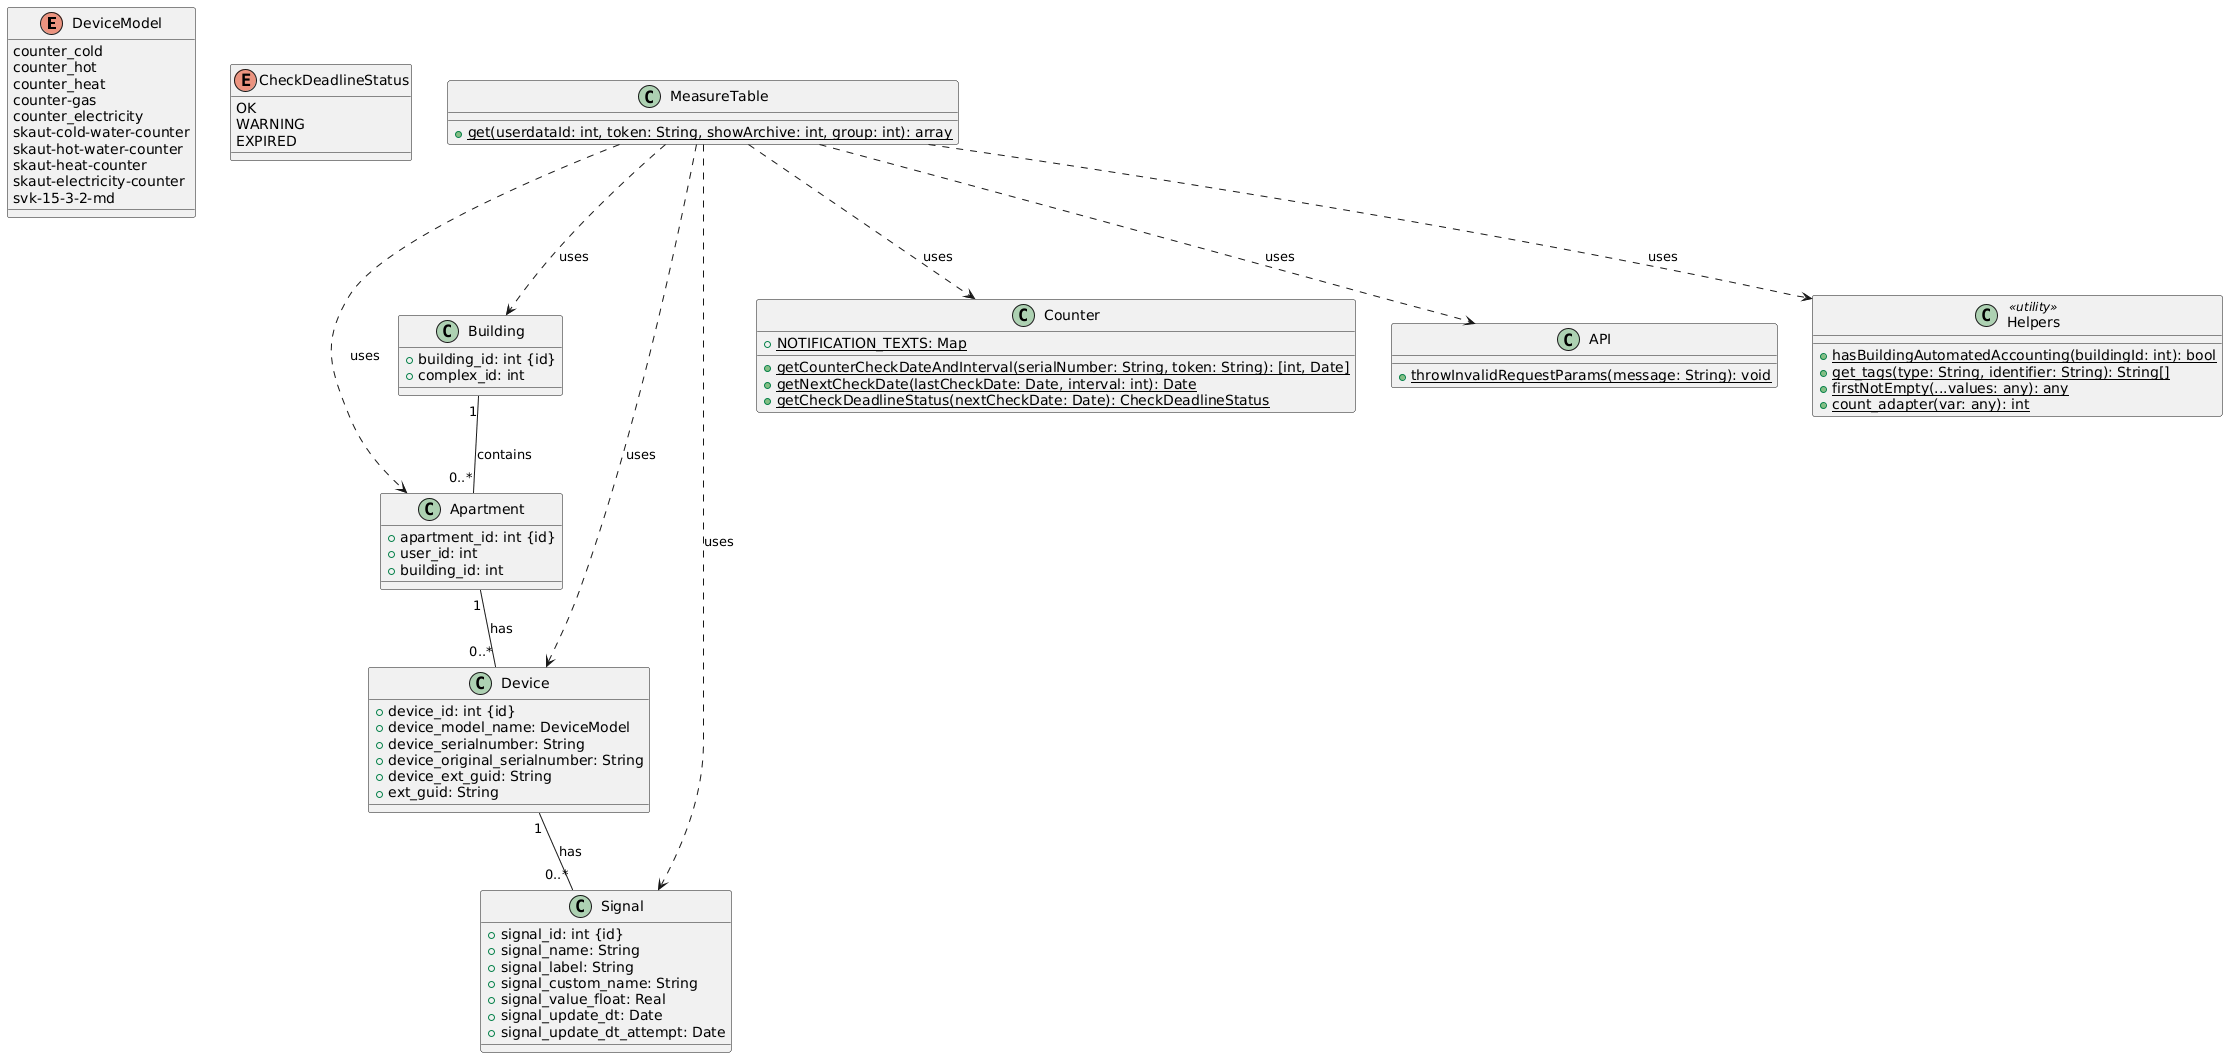

The diagram above was rendered by PlantUML. Its source (embedded in the PNG):
@startuml
' Перечисления
enum DeviceModel {
  counter_cold
  counter_hot
  counter_heat
  counter-gas
  counter_electricity
  skaut-cold-water-counter
  skaut-hot-water-counter
  skaut-heat-counter
  skaut-electricity-counter
  svk-15-3-2-md
}

enum CheckDeadlineStatus {
  OK
  WARNING
  EXPIRED
}

' Классы-сущности
class Apartment {
  + apartment_id: int {id}
  + user_id: int
  + building_id: int
}

class Building {
  + building_id: int {id}
  + complex_id: int
}

class Device {
  + device_id: int {id}
  + device_model_name: DeviceModel
  + device_serialnumber: String
  + device_original_serialnumber: String
  + device_ext_guid: String
  + ext_guid: String
}

class Signal {
  + signal_id: int {id}
  + signal_name: String
  + signal_label: String
  + signal_custom_name: String
  + signal_value_float: Real
  + signal_update_dt: Date
  + signal_update_dt_attempt: Date
}

' Вспомогательные классы (сервисы)
class Counter {
  + {static} NOTIFICATION_TEXTS: Map
  + {static} getCounterCheckDateAndInterval(serialNumber: String, token: String): [int, Date]
  + {static} getNextCheckDate(lastCheckDate: Date, interval: int): Date
  + {static} getCheckDeadlineStatus(nextCheckDate: Date): CheckDeadlineStatus
}

class API {
  + {static} throwInvalidRequestParams(message: String): void
}

class Helpers <<utility>> {
  + {static} hasBuildingAutomatedAccounting(buildingId: int): bool
  + {static} get_tags(type: String, identifier: String): String[]
  + {static} firstNotEmpty(...values: any): any
  + {static} count_adapter(var: any): int
}

' Главный класс
class MeasureTable {
  + {static} get(userdataId: int, token: String, showArchive: int, group: int): array
}

' Ассоциации между сущностями
Building "1" -- "0..*" Apartment : contains
Apartment "1" -- "0..*" Device : has
Device "1" -- "0..*" Signal : has

' Зависимости MeasureTable от других классов
MeasureTable ..> Apartment : uses
MeasureTable ..> Building : uses
MeasureTable ..> Device : uses
MeasureTable ..> Signal : uses
MeasureTable ..> Counter : uses
MeasureTable ..> API : uses
MeasureTable ..> Helpers : uses
@enduml